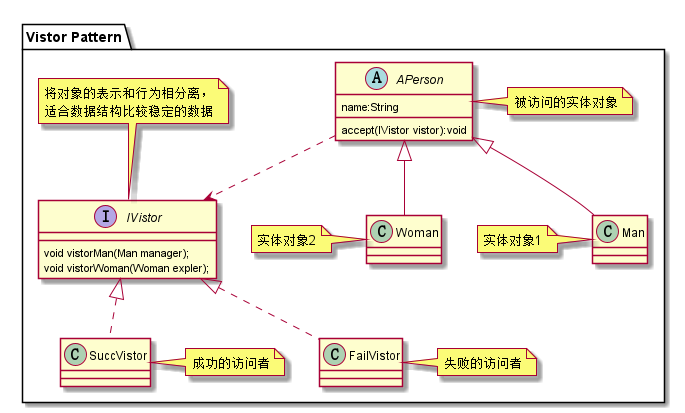

The diagram above was rendered by PlantUML. Its source (embedded in the PNG):
@startuml
skinparam classAttributeIconSize 0
package "Vistor Pattern"{
    interface IVistor{
        void vistorMan(Man manager);
        void vistorWoman(Woman expler);
    }
    note top:将对象的表示和行为相分离，\n适合数据结构比较稳定的数据

    class SuccVistor
    note right:成功的访问者
    class SuccVistor implements IVistor

    class FailVistor
    note right:失败的访问者
    class FailVistor implements IVistor

    abstract class APerson{
     name:String
     accept(IVistor vistor):void
    }
    note right:被访问的实体对象

    class Man
    note left:实体对象1
    class Man extends APerson

    class Woman
    note left:实体对象2
    class Woman extends APerson
    APerson -.> IVistor
}
@enduml